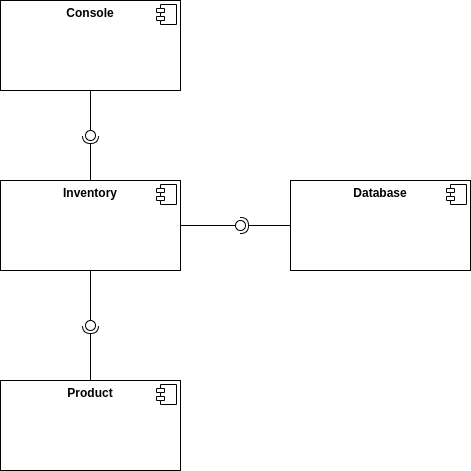

The diagram above was exported from draw.io. Its source (the exported page's mxGraphModel, read from the mxfile embedded in the PNG):
<mxGraphModel dx="1562" dy="906" grid="1" gridSize="10" guides="1" tooltips="1" connect="1" arrows="1" fold="1" page="1" pageScale="1" pageWidth="827" pageHeight="1169" math="0" shadow="0">
  <root>
    <mxCell id="0" />
    <mxCell id="1" parent="0" />
    <mxCell id="f0ifFGGnMu0N4Qk6I2gw-3" value="&lt;p style=&quot;margin:0px;margin-top:6px;text-align:center;&quot;&gt;&lt;b&gt;Console&lt;/b&gt;&lt;/p&gt;" style="align=left;overflow=fill;html=1;dropTarget=0;whiteSpace=wrap;" vertex="1" parent="1">
      <mxGeometry x="290" y="40" width="180" height="90" as="geometry" />
    </mxCell>
    <mxCell id="f0ifFGGnMu0N4Qk6I2gw-4" value="" style="shape=component;jettyWidth=8;jettyHeight=4;" vertex="1" parent="f0ifFGGnMu0N4Qk6I2gw-3">
      <mxGeometry x="1" width="20" height="20" relative="1" as="geometry">
        <mxPoint x="-24" y="4" as="offset" />
      </mxGeometry>
    </mxCell>
    <mxCell id="f0ifFGGnMu0N4Qk6I2gw-5" value="&lt;p style=&quot;margin:0px;margin-top:6px;text-align:center;&quot;&gt;&lt;b&gt;Inventory&lt;/b&gt;&lt;/p&gt;" style="align=left;overflow=fill;html=1;dropTarget=0;whiteSpace=wrap;" vertex="1" parent="1">
      <mxGeometry x="290" y="220" width="180" height="90" as="geometry" />
    </mxCell>
    <mxCell id="f0ifFGGnMu0N4Qk6I2gw-6" value="" style="shape=component;jettyWidth=8;jettyHeight=4;" vertex="1" parent="f0ifFGGnMu0N4Qk6I2gw-5">
      <mxGeometry x="1" width="20" height="20" relative="1" as="geometry">
        <mxPoint x="-24" y="4" as="offset" />
      </mxGeometry>
    </mxCell>
    <mxCell id="f0ifFGGnMu0N4Qk6I2gw-7" value="&lt;p style=&quot;margin:0px;margin-top:6px;text-align:center;&quot;&gt;&lt;b&gt;Product&lt;/b&gt;&lt;/p&gt;" style="align=left;overflow=fill;html=1;dropTarget=0;whiteSpace=wrap;" vertex="1" parent="1">
      <mxGeometry x="290" y="420" width="180" height="90" as="geometry" />
    </mxCell>
    <mxCell id="f0ifFGGnMu0N4Qk6I2gw-8" value="" style="shape=component;jettyWidth=8;jettyHeight=4;" vertex="1" parent="f0ifFGGnMu0N4Qk6I2gw-7">
      <mxGeometry x="1" width="20" height="20" relative="1" as="geometry">
        <mxPoint x="-24" y="4" as="offset" />
      </mxGeometry>
    </mxCell>
    <mxCell id="f0ifFGGnMu0N4Qk6I2gw-9" value="" style="rounded=0;orthogonalLoop=1;jettySize=auto;html=1;endArrow=none;endFill=0;sketch=0;sourcePerimeterSpacing=0;targetPerimeterSpacing=0;" edge="1" target="f0ifFGGnMu0N4Qk6I2gw-11" parent="1" source="f0ifFGGnMu0N4Qk6I2gw-3">
      <mxGeometry relative="1" as="geometry">
        <mxPoint x="370" y="175" as="sourcePoint" />
      </mxGeometry>
    </mxCell>
    <mxCell id="f0ifFGGnMu0N4Qk6I2gw-10" value="" style="rounded=0;orthogonalLoop=1;jettySize=auto;html=1;endArrow=halfCircle;endFill=0;entryX=0.5;entryY=0.5;endSize=6;strokeWidth=1;sketch=0;" edge="1" target="f0ifFGGnMu0N4Qk6I2gw-11" parent="1" source="f0ifFGGnMu0N4Qk6I2gw-5">
      <mxGeometry relative="1" as="geometry">
        <mxPoint x="410" y="175" as="sourcePoint" />
      </mxGeometry>
    </mxCell>
    <mxCell id="f0ifFGGnMu0N4Qk6I2gw-11" value="" style="ellipse;whiteSpace=wrap;html=1;align=center;aspect=fixed;resizable=0;points=[];outlineConnect=0;sketch=0;" vertex="1" parent="1">
      <mxGeometry x="375" y="170" width="10" height="10" as="geometry" />
    </mxCell>
    <mxCell id="f0ifFGGnMu0N4Qk6I2gw-12" value="" style="rounded=0;orthogonalLoop=1;jettySize=auto;html=1;endArrow=none;endFill=0;sketch=0;sourcePerimeterSpacing=0;targetPerimeterSpacing=0;" edge="1" target="f0ifFGGnMu0N4Qk6I2gw-14" parent="1" source="f0ifFGGnMu0N4Qk6I2gw-5">
      <mxGeometry relative="1" as="geometry">
        <mxPoint x="370" y="395" as="sourcePoint" />
      </mxGeometry>
    </mxCell>
    <mxCell id="f0ifFGGnMu0N4Qk6I2gw-13" value="" style="rounded=0;orthogonalLoop=1;jettySize=auto;html=1;endArrow=halfCircle;endFill=0;entryX=0.5;entryY=0.5;endSize=6;strokeWidth=1;sketch=0;" edge="1" target="f0ifFGGnMu0N4Qk6I2gw-14" parent="1" source="f0ifFGGnMu0N4Qk6I2gw-7">
      <mxGeometry relative="1" as="geometry">
        <mxPoint x="410" y="395" as="sourcePoint" />
      </mxGeometry>
    </mxCell>
    <mxCell id="f0ifFGGnMu0N4Qk6I2gw-14" value="" style="ellipse;whiteSpace=wrap;html=1;align=center;aspect=fixed;resizable=0;points=[];outlineConnect=0;sketch=0;" vertex="1" parent="1">
      <mxGeometry x="375" y="360" width="10" height="10" as="geometry" />
    </mxCell>
    <mxCell id="f0ifFGGnMu0N4Qk6I2gw-15" value="&lt;p style=&quot;margin:0px;margin-top:6px;text-align:center;&quot;&gt;&lt;b&gt;Database&lt;/b&gt;&lt;/p&gt;" style="align=left;overflow=fill;html=1;dropTarget=0;whiteSpace=wrap;" vertex="1" parent="1">
      <mxGeometry x="580" y="220" width="180" height="90" as="geometry" />
    </mxCell>
    <mxCell id="f0ifFGGnMu0N4Qk6I2gw-16" value="" style="shape=component;jettyWidth=8;jettyHeight=4;" vertex="1" parent="f0ifFGGnMu0N4Qk6I2gw-15">
      <mxGeometry x="1" width="20" height="20" relative="1" as="geometry">
        <mxPoint x="-24" y="4" as="offset" />
      </mxGeometry>
    </mxCell>
    <mxCell id="f0ifFGGnMu0N4Qk6I2gw-17" value="" style="rounded=0;orthogonalLoop=1;jettySize=auto;html=1;endArrow=none;endFill=0;sketch=0;sourcePerimeterSpacing=0;targetPerimeterSpacing=0;" edge="1" target="f0ifFGGnMu0N4Qk6I2gw-19" parent="1" source="f0ifFGGnMu0N4Qk6I2gw-5">
      <mxGeometry relative="1" as="geometry">
        <mxPoint x="510" y="275" as="sourcePoint" />
      </mxGeometry>
    </mxCell>
    <mxCell id="f0ifFGGnMu0N4Qk6I2gw-18" value="" style="rounded=0;orthogonalLoop=1;jettySize=auto;html=1;endArrow=halfCircle;endFill=0;entryX=0.5;entryY=0.5;endSize=6;strokeWidth=1;sketch=0;" edge="1" target="f0ifFGGnMu0N4Qk6I2gw-19" parent="1" source="f0ifFGGnMu0N4Qk6I2gw-15">
      <mxGeometry relative="1" as="geometry">
        <mxPoint x="550" y="275" as="sourcePoint" />
      </mxGeometry>
    </mxCell>
    <mxCell id="f0ifFGGnMu0N4Qk6I2gw-19" value="" style="ellipse;whiteSpace=wrap;html=1;align=center;aspect=fixed;resizable=0;points=[];outlineConnect=0;sketch=0;" vertex="1" parent="1">
      <mxGeometry x="525" y="260" width="10" height="10" as="geometry" />
    </mxCell>
  </root>
</mxGraphModel>